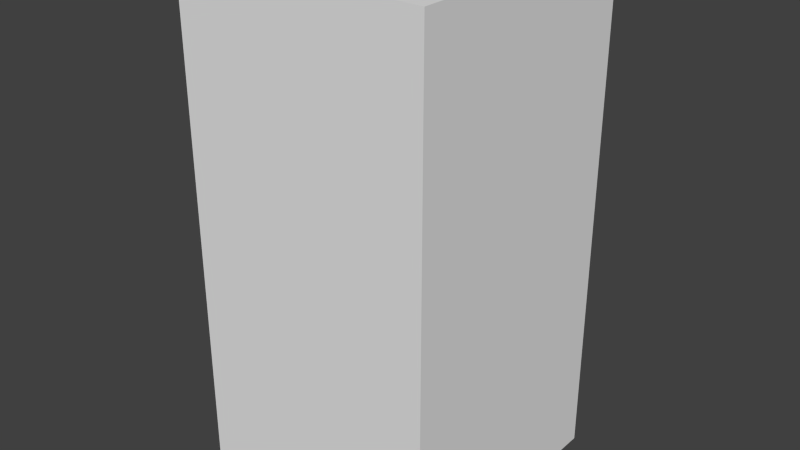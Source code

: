 # Source: brownStopThree.blend  (saved by Blender 2.68.0; exported with 4.5.12 LTS)
import bpy
from mathutils import Matrix  # noqa: F401  (used for matrix-valued properties, if any)

bpy.ops.wm.read_factory_settings(use_empty=True)
scene = bpy.context.scene
scene.name = 'Scene'

# ---- collections
col_collection_1 = bpy.data.collections.new('Collection 1'); scene.collection.children.link(col_collection_1)

# ---- world
world_world = bpy.data.worlds.new('World'); scene.world = world_world
world_world.color = (0.05088, 0.05088, 0.05088)
world_world.use_sun_shadow = False
world_world.sun_shadow_jitter_overblur = 0.0
world_world.cycles.sampling_method = 'MANUAL'
world_world.cycles.sample_map_resolution = 256

# ---- meshes
me_brownstopthree = bpy.data.meshes.new('brownStopThree')
me_brownstopthree.from_pydata([(-0.5, -0.5, -1.0), (-0.5, 0.5, -1.0), (0.5, 0.5, -1.0), (0.5, -0.5, -1.0), (-0.5, -0.5, 1.0), (-0.5, 0.5, 1.0), (0.5, 0.5, 1.0), (0.5, -0.5, 1.0)], [], [(4, 5, 1, 0), (5, 6, 2, 1), (6, 7, 3, 2), (7, 4, 0, 3), (0, 1, 2, 3), (7, 6, 5, 4)])
me_brownstopthree.use_remesh_preserve_volume = False
me_brownstopthree.use_remesh_preserve_attributes = False
me_brownstopthree.use_mirror_vertex_groups = False
me_brownstopthree.update()

# ---- objects
ob_brownstopthree = bpy.data.objects.new('brownStopThree', me_brownstopthree)

# ---- transforms, parenting, visibility, modifiers, constraints
ob_brownstopthree.location = (0.0, 0.0, 0.0)
ob_brownstopthree.lineart.crease_threshold = 0.0

# ---- collection membership
col_collection_1.objects.link(ob_brownstopthree)

# ---- scene / render settings (as saved in the file)
scene.frame_start = 1; scene.frame_end = 250; scene.frame_set(1)
scene.render.engine = 'BLENDER_EEVEE_NEXT'
scene.render.image_settings.color_mode = 'RGB'
scene.render.image_settings.compression = 90
scene.render.resolution_percentage = 50
scene.render.dither_intensity = 0.0
scene.cycles.use_denoising = False
scene.cycles.samples = 10
scene.cycles.sampling_pattern = 'TABULATED_SOBOL'
scene.cycles.light_sampling_threshold = 0.0
scene.cycles.use_adaptive_sampling = False
scene.cycles.use_light_tree = False
scene.cycles.blur_glossy = 0.0
scene.cycles.volume_bounces = 1
scene.cycles.pixel_filter_type = 'GAUSSIAN'
scene.cycles.sample_clamp_indirect = 0.0
scene.view_settings.view_transform = 'Standard'
bpy.context.view_layer.update()

# ---- added for rendering (the .blend has no active camera and no usable light): camera, sun
cam_auto = bpy.data.cameras.new('AutoCamera')
cam_auto.lens = 50.0
cam_auto.sensor_width = 36.0
cam_auto.clip_end = 1000.0
ob_auto_camera = bpy.data.objects.new('AutoCamera', cam_auto)
scene.collection.objects.link(ob_auto_camera)
ob_auto_camera.location = (2.26633, -2.71959, 1.81306)
ob_auto_camera.rotation_euler = (1.09748, -7.21219e-08, 0.694738)
scene.camera = ob_auto_camera
light_auto_sun = bpy.data.lights.new('AutoSun', 'SUN')
light_auto_sun.energy = 3.0
light_auto_sun.angle = 0.0523599
ob_auto_sun = bpy.data.objects.new('AutoSun', light_auto_sun)
scene.collection.objects.link(ob_auto_sun)
ob_auto_sun.rotation_euler = (0.872665, 0.174533, 0.523599)
bpy.context.view_layer.update()
